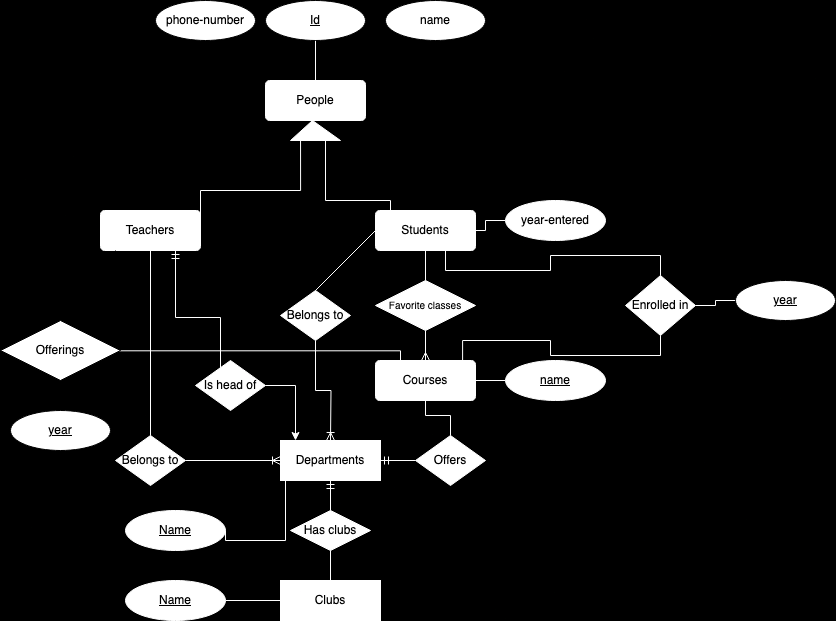

The diagram above was exported from draw.io. Its source (the exported page's mxGraphModel, read from the mxfile embedded in the PNG):
<mxGraphModel dx="1060" dy="713" grid="1" gridSize="10" guides="1" tooltips="1" connect="1" arrows="1" fold="1" page="1" pageScale="1" pageWidth="850" pageHeight="1100" background="#000000" math="0" shadow="0">
  <root>
    <mxCell id="0" />
    <mxCell id="1" parent="0" />
    <mxCell id="m3zPIYnA2FUrCyNpXV5A-46" value="People" style="rounded=1;arcSize=10;whiteSpace=wrap;html=1;align=center;strokeColor=#FFFFFF;" vertex="1" parent="1">
      <mxGeometry x="390" y="740" width="100" height="40" as="geometry" />
    </mxCell>
    <mxCell id="m3zPIYnA2FUrCyNpXV5A-50" value="" style="edgeStyle=orthogonalEdgeStyle;rounded=0;orthogonalLoop=1;jettySize=auto;html=1;endArrow=none;endFill=0;strokeColor=#FFFFFF;" edge="1" parent="1" source="m3zPIYnA2FUrCyNpXV5A-47" target="m3zPIYnA2FUrCyNpXV5A-46">
      <mxGeometry relative="1" as="geometry" />
    </mxCell>
    <mxCell id="m3zPIYnA2FUrCyNpXV5A-47" value="&lt;u&gt;Id&lt;/u&gt;" style="ellipse;whiteSpace=wrap;html=1;align=center;" vertex="1" parent="1">
      <mxGeometry x="390" y="660" width="100" height="40" as="geometry" />
    </mxCell>
    <mxCell id="m3zPIYnA2FUrCyNpXV5A-51" value="" style="edgeStyle=orthogonalEdgeStyle;rounded=0;orthogonalLoop=1;jettySize=auto;html=1;endArrow=none;endFill=0;" edge="1" parent="1" source="m3zPIYnA2FUrCyNpXV5A-48" target="m3zPIYnA2FUrCyNpXV5A-46">
      <mxGeometry relative="1" as="geometry">
        <Array as="points">
          <mxPoint x="390" y="690" />
        </Array>
      </mxGeometry>
    </mxCell>
    <mxCell id="m3zPIYnA2FUrCyNpXV5A-48" value="phone-number" style="ellipse;whiteSpace=wrap;html=1;align=center;" vertex="1" parent="1">
      <mxGeometry x="280" y="660" width="100" height="40" as="geometry" />
    </mxCell>
    <mxCell id="m3zPIYnA2FUrCyNpXV5A-52" value="" style="edgeStyle=orthogonalEdgeStyle;rounded=0;orthogonalLoop=1;jettySize=auto;html=1;exitX=0;exitY=0.5;exitDx=0;exitDy=0;entryX=1;entryY=0;entryDx=0;entryDy=0;endArrow=none;endFill=0;" edge="1" parent="1" source="m3zPIYnA2FUrCyNpXV5A-49" target="m3zPIYnA2FUrCyNpXV5A-46">
      <mxGeometry relative="1" as="geometry">
        <mxPoint x="510" y="680" as="sourcePoint" />
        <mxPoint x="480.05882352941217" y="740" as="targetPoint" />
        <Array as="points">
          <mxPoint x="500" y="680" />
          <mxPoint x="500" y="740" />
        </Array>
      </mxGeometry>
    </mxCell>
    <mxCell id="m3zPIYnA2FUrCyNpXV5A-49" value="name" style="ellipse;whiteSpace=wrap;html=1;align=center;" vertex="1" parent="1">
      <mxGeometry x="510" y="660" width="100" height="40" as="geometry" />
    </mxCell>
    <mxCell id="m3zPIYnA2FUrCyNpXV5A-54" value="" style="verticalLabelPosition=bottom;verticalAlign=top;html=1;shape=mxgraph.basic.acute_triangle;dx=0.44;strokeColor=#FFFFFF;" vertex="1" parent="1">
      <mxGeometry x="415" y="780" width="50" height="20" as="geometry" />
    </mxCell>
    <mxCell id="m3zPIYnA2FUrCyNpXV5A-58" value="" style="edgeStyle=orthogonalEdgeStyle;rounded=0;orthogonalLoop=1;jettySize=auto;html=1;endArrow=none;endFill=0;exitX=1;exitY=0.5;exitDx=0;exitDy=0;strokeColor=#FFFFFF;" edge="1" parent="1" source="m3zPIYnA2FUrCyNpXV5A-57">
      <mxGeometry relative="1" as="geometry">
        <mxPoint x="355" y="890.0588235294122" as="sourcePoint" />
        <mxPoint x="425.05882352941217" y="800" as="targetPoint" />
        <Array as="points">
          <mxPoint x="325" y="850" />
          <mxPoint x="425" y="850" />
        </Array>
      </mxGeometry>
    </mxCell>
    <mxCell id="m3zPIYnA2FUrCyNpXV5A-57" value="Teachers" style="rounded=1;arcSize=10;whiteSpace=wrap;html=1;align=center;strokeColor=#FFFFFF;" vertex="1" parent="1">
      <mxGeometry x="225" y="870" width="100" height="40" as="geometry" />
    </mxCell>
    <mxCell id="m3zPIYnA2FUrCyNpXV5A-60" value="" style="edgeStyle=orthogonalEdgeStyle;rounded=0;orthogonalLoop=1;jettySize=auto;html=1;endArrow=none;endFill=0;strokeColor=#FFFFFF;" edge="1" parent="1" source="m3zPIYnA2FUrCyNpXV5A-59" target="m3zPIYnA2FUrCyNpXV5A-54">
      <mxGeometry relative="1" as="geometry">
        <Array as="points">
          <mxPoint x="515" y="860" />
          <mxPoint x="450" y="860" />
        </Array>
      </mxGeometry>
    </mxCell>
    <mxCell id="m3zPIYnA2FUrCyNpXV5A-59" value="Students" style="rounded=1;arcSize=10;whiteSpace=wrap;html=1;align=center;strokeColor=#FFFFFF;" vertex="1" parent="1">
      <mxGeometry x="500" y="870" width="100" height="40" as="geometry" />
    </mxCell>
    <mxCell id="m3zPIYnA2FUrCyNpXV5A-61" value="Courses" style="rounded=1;arcSize=10;whiteSpace=wrap;html=1;align=center;strokeColor=#FFFFFF;" vertex="1" parent="1">
      <mxGeometry x="500" y="1020" width="100" height="40" as="geometry" />
    </mxCell>
    <mxCell id="m3zPIYnA2FUrCyNpXV5A-63" value="" style="edgeStyle=orthogonalEdgeStyle;rounded=0;orthogonalLoop=1;jettySize=auto;html=1;endArrow=none;endFill=0;strokeColor=#FFFFFF;" edge="1" parent="1" source="m3zPIYnA2FUrCyNpXV5A-62" target="m3zPIYnA2FUrCyNpXV5A-59">
      <mxGeometry relative="1" as="geometry" />
    </mxCell>
    <mxCell id="m3zPIYnA2FUrCyNpXV5A-64" value="" style="edgeStyle=orthogonalEdgeStyle;rounded=0;orthogonalLoop=1;jettySize=auto;html=1;endArrow=ERmany;endFill=0;strokeColor=#FFFFFF;" edge="1" parent="1" source="m3zPIYnA2FUrCyNpXV5A-62" target="m3zPIYnA2FUrCyNpXV5A-61">
      <mxGeometry relative="1" as="geometry" />
    </mxCell>
    <mxCell id="m3zPIYnA2FUrCyNpXV5A-62" value="&lt;font style=&quot;font-size: 10px;&quot;&gt;Favorite classes&lt;/font&gt;" style="shape=rhombus;html=1;dashed=0;whiteSpace=wrap;perimeter=rhombusPerimeter;strokeColor=#FFFFFF;" vertex="1" parent="1">
      <mxGeometry x="500" y="940" width="100" height="50" as="geometry" />
    </mxCell>
    <mxCell id="m3zPIYnA2FUrCyNpXV5A-66" value="" style="edgeStyle=orthogonalEdgeStyle;rounded=0;orthogonalLoop=1;jettySize=auto;html=1;endArrow=none;endFill=0;strokeColor=#FFFFFF;" edge="1" parent="1" source="m3zPIYnA2FUrCyNpXV5A-65" target="m3zPIYnA2FUrCyNpXV5A-61">
      <mxGeometry relative="1" as="geometry" />
    </mxCell>
    <mxCell id="m3zPIYnA2FUrCyNpXV5A-65" value="&lt;u&gt;name&lt;/u&gt;" style="ellipse;whiteSpace=wrap;html=1;align=center;strokeColor=#FFFFFF;" vertex="1" parent="1">
      <mxGeometry x="630" y="1020" width="100" height="40" as="geometry" />
    </mxCell>
    <mxCell id="m3zPIYnA2FUrCyNpXV5A-67" value="Departments" style="whiteSpace=wrap;html=1;align=center;strokeColor=#FFFFFF;" vertex="1" parent="1">
      <mxGeometry x="405" y="1100" width="100" height="40" as="geometry" />
    </mxCell>
    <mxCell id="m3zPIYnA2FUrCyNpXV5A-73" value="" style="edgeStyle=orthogonalEdgeStyle;rounded=0;orthogonalLoop=1;jettySize=auto;html=1;endArrow=none;endFill=0;strokeColor=#FFFFFF;" edge="1" parent="1" source="m3zPIYnA2FUrCyNpXV5A-71" target="m3zPIYnA2FUrCyNpXV5A-59">
      <mxGeometry relative="1" as="geometry" />
    </mxCell>
    <mxCell id="m3zPIYnA2FUrCyNpXV5A-71" value="year-entered" style="ellipse;whiteSpace=wrap;html=1;align=center;strokeColor=#FFFFFF;" vertex="1" parent="1">
      <mxGeometry x="630" y="860" width="100" height="40" as="geometry" />
    </mxCell>
    <mxCell id="m3zPIYnA2FUrCyNpXV5A-75" value="" style="edgeStyle=orthogonalEdgeStyle;rounded=0;orthogonalLoop=1;jettySize=auto;html=1;endArrow=none;endFill=0;strokeColor=#FFFFFF;" edge="1" parent="1" source="m3zPIYnA2FUrCyNpXV5A-74" target="m3zPIYnA2FUrCyNpXV5A-57">
      <mxGeometry relative="1" as="geometry" />
    </mxCell>
    <mxCell id="m3zPIYnA2FUrCyNpXV5A-76" value="" style="edgeStyle=orthogonalEdgeStyle;rounded=0;orthogonalLoop=1;jettySize=auto;html=1;endArrow=ERoneToMany;endFill=0;strokeColor=#FFFFFF;" edge="1" parent="1" source="m3zPIYnA2FUrCyNpXV5A-74">
      <mxGeometry relative="1" as="geometry">
        <mxPoint x="405" y="1120" as="targetPoint" />
      </mxGeometry>
    </mxCell>
    <mxCell id="m3zPIYnA2FUrCyNpXV5A-74" value="Belongs to" style="shape=rhombus;html=1;dashed=0;whiteSpace=wrap;perimeter=rhombusPerimeter;strokeColor=#FFFFFF;" vertex="1" parent="1">
      <mxGeometry x="240" y="1095" width="70" height="50" as="geometry" />
    </mxCell>
    <mxCell id="m3zPIYnA2FUrCyNpXV5A-108" value="" style="edgeStyle=orthogonalEdgeStyle;rounded=0;orthogonalLoop=1;jettySize=auto;html=1;endArrow=ERoneToMany;endFill=0;strokeColor=#FFFFFF;" edge="1" parent="1" source="m3zPIYnA2FUrCyNpXV5A-77">
      <mxGeometry relative="1" as="geometry">
        <mxPoint x="455" y="1100" as="targetPoint" />
      </mxGeometry>
    </mxCell>
    <mxCell id="m3zPIYnA2FUrCyNpXV5A-77" value="Belongs to" style="shape=rhombus;html=1;dashed=0;whiteSpace=wrap;perimeter=rhombusPerimeter;strokeColor=#FFFFFF;" vertex="1" parent="1">
      <mxGeometry x="405" y="950" width="70" height="50" as="geometry" />
    </mxCell>
    <mxCell id="m3zPIYnA2FUrCyNpXV5A-85" value="" style="endArrow=none;html=1;rounded=0;entryX=0;entryY=0.5;entryDx=0;entryDy=0;exitX=0.5;exitY=0;exitDx=0;exitDy=0;strokeColor=#FFFFFF;" edge="1" parent="1" source="m3zPIYnA2FUrCyNpXV5A-77" target="m3zPIYnA2FUrCyNpXV5A-59">
      <mxGeometry width="50" height="50" relative="1" as="geometry">
        <mxPoint x="425" y="940" as="sourcePoint" />
        <mxPoint x="475" y="890" as="targetPoint" />
      </mxGeometry>
    </mxCell>
    <mxCell id="m3zPIYnA2FUrCyNpXV5A-89" value="" style="edgeStyle=orthogonalEdgeStyle;rounded=0;orthogonalLoop=1;jettySize=auto;html=1;endArrow=ERmandOne;endFill=0;strokeColor=#FFFFFF;" edge="1" parent="1" source="m3zPIYnA2FUrCyNpXV5A-88" target="m3zPIYnA2FUrCyNpXV5A-67">
      <mxGeometry relative="1" as="geometry" />
    </mxCell>
    <mxCell id="m3zPIYnA2FUrCyNpXV5A-91" value="" style="edgeStyle=orthogonalEdgeStyle;rounded=0;orthogonalLoop=1;jettySize=auto;html=1;endArrow=none;endFill=0;strokeColor=#FFFFFF;" edge="1" parent="1" source="m3zPIYnA2FUrCyNpXV5A-88" target="m3zPIYnA2FUrCyNpXV5A-61">
      <mxGeometry relative="1" as="geometry" />
    </mxCell>
    <mxCell id="m3zPIYnA2FUrCyNpXV5A-88" value="Offers" style="shape=rhombus;html=1;dashed=0;whiteSpace=wrap;perimeter=rhombusPerimeter;strokeColor=#FFFFFF;" vertex="1" parent="1">
      <mxGeometry x="540" y="1095" width="70" height="50" as="geometry" />
    </mxCell>
    <mxCell id="m3zPIYnA2FUrCyNpXV5A-93" value="" style="edgeStyle=orthogonalEdgeStyle;rounded=0;orthogonalLoop=1;jettySize=auto;html=1;endArrow=ERmandOne;endFill=0;strokeColor=#FFFFFF;" edge="1" parent="1" source="m3zPIYnA2FUrCyNpXV5A-92" target="m3zPIYnA2FUrCyNpXV5A-57">
      <mxGeometry relative="1" as="geometry">
        <Array as="points">
          <mxPoint x="345" y="977" />
          <mxPoint x="300" y="977" />
        </Array>
      </mxGeometry>
    </mxCell>
    <mxCell id="m3zPIYnA2FUrCyNpXV5A-94" value="" style="edgeStyle=orthogonalEdgeStyle;rounded=0;orthogonalLoop=1;jettySize=auto;html=1;strokeColor=#FFFFFF;" edge="1" parent="1" source="m3zPIYnA2FUrCyNpXV5A-92">
      <mxGeometry relative="1" as="geometry">
        <mxPoint x="420" y="1100" as="targetPoint" />
        <Array as="points">
          <mxPoint x="420" y="1045" />
        </Array>
      </mxGeometry>
    </mxCell>
    <mxCell id="m3zPIYnA2FUrCyNpXV5A-92" value="Is head of" style="shape=rhombus;html=1;dashed=0;whiteSpace=wrap;perimeter=rhombusPerimeter;strokeColor=#FFFFFF;" vertex="1" parent="1">
      <mxGeometry x="320" y="1020" width="70" height="50" as="geometry" />
    </mxCell>
    <mxCell id="m3zPIYnA2FUrCyNpXV5A-95" value="Clubs" style="shape=ext;margin=3;double=1;whiteSpace=wrap;html=1;align=center;strokeColor=#FFFFFF;" vertex="1" parent="1">
      <mxGeometry x="405" y="1240" width="100" height="40" as="geometry" />
    </mxCell>
    <mxCell id="m3zPIYnA2FUrCyNpXV5A-99" value="" style="edgeStyle=orthogonalEdgeStyle;rounded=0;orthogonalLoop=1;jettySize=auto;html=1;endArrow=none;endFill=0;strokeColor=#FFFFFF;" edge="1" parent="1" source="m3zPIYnA2FUrCyNpXV5A-98" target="m3zPIYnA2FUrCyNpXV5A-95">
      <mxGeometry relative="1" as="geometry" />
    </mxCell>
    <mxCell id="m3zPIYnA2FUrCyNpXV5A-98" value="&lt;u&gt;Name&lt;/u&gt;" style="ellipse;whiteSpace=wrap;html=1;align=center;strokeColor=#FFFFFF;" vertex="1" parent="1">
      <mxGeometry x="250" y="1240" width="100" height="40" as="geometry" />
    </mxCell>
    <mxCell id="m3zPIYnA2FUrCyNpXV5A-101" value="" style="edgeStyle=orthogonalEdgeStyle;rounded=0;orthogonalLoop=1;jettySize=auto;html=1;endArrow=none;endFill=0;strokeColor=#FFFFFF;" edge="1" parent="1" source="m3zPIYnA2FUrCyNpXV5A-100" target="m3zPIYnA2FUrCyNpXV5A-95">
      <mxGeometry relative="1" as="geometry">
        <Array as="points">
          <mxPoint x="480" y="1210" />
          <mxPoint x="480" y="1210" />
        </Array>
      </mxGeometry>
    </mxCell>
    <mxCell id="m3zPIYnA2FUrCyNpXV5A-102" value="" style="edgeStyle=orthogonalEdgeStyle;rounded=0;orthogonalLoop=1;jettySize=auto;html=1;endArrow=ERmandOne;endFill=0;strokeColor=#FFFFFF;" edge="1" parent="1" source="m3zPIYnA2FUrCyNpXV5A-100" target="m3zPIYnA2FUrCyNpXV5A-67">
      <mxGeometry relative="1" as="geometry" />
    </mxCell>
    <mxCell id="m3zPIYnA2FUrCyNpXV5A-100" value="Has clubs" style="shape=rhombus;double=1;perimeter=rhombusPerimeter;whiteSpace=wrap;html=1;align=center;strokeColor=#FFFFFF;" vertex="1" parent="1">
      <mxGeometry x="415" y="1170" width="80" height="40" as="geometry" />
    </mxCell>
    <mxCell id="m3zPIYnA2FUrCyNpXV5A-123" value="Enrolled in" style="shape=rhombus;html=1;dashed=0;whiteSpace=wrap;perimeter=rhombusPerimeter;strokeColor=#FFFFFF;" vertex="1" parent="1">
      <mxGeometry x="750" y="935" width="70" height="60" as="geometry" />
    </mxCell>
    <mxCell id="m3zPIYnA2FUrCyNpXV5A-134" style="edgeStyle=orthogonalEdgeStyle;rounded=0;orthogonalLoop=1;jettySize=auto;html=1;exitX=0.5;exitY=0;exitDx=0;exitDy=0;endArrow=none;endFill=0;strokeColor=#FFFFFF;" edge="1" parent="1" source="m3zPIYnA2FUrCyNpXV5A-123" target="m3zPIYnA2FUrCyNpXV5A-59">
      <mxGeometry relative="1" as="geometry">
        <Array as="points">
          <mxPoint x="785" y="915" />
          <mxPoint x="675" y="915" />
          <mxPoint x="675" y="930" />
          <mxPoint x="570" y="930" />
        </Array>
      </mxGeometry>
    </mxCell>
    <mxCell id="m3zPIYnA2FUrCyNpXV5A-135" style="edgeStyle=orthogonalEdgeStyle;rounded=0;orthogonalLoop=1;jettySize=auto;html=1;exitX=0.5;exitY=1;exitDx=0;exitDy=0;entryX=0.871;entryY=0.047;entryDx=0;entryDy=0;entryPerimeter=0;endArrow=none;endFill=0;strokeColor=#FFFFFF;" edge="1" parent="1" source="m3zPIYnA2FUrCyNpXV5A-123" target="m3zPIYnA2FUrCyNpXV5A-61">
      <mxGeometry relative="1" as="geometry" />
    </mxCell>
    <mxCell id="m3zPIYnA2FUrCyNpXV5A-137" value="" style="edgeStyle=orthogonalEdgeStyle;rounded=0;orthogonalLoop=1;jettySize=auto;html=1;endArrow=none;endFill=0;strokeColor=#FFFFFF;" edge="1" parent="1" source="m3zPIYnA2FUrCyNpXV5A-136" target="m3zPIYnA2FUrCyNpXV5A-123">
      <mxGeometry relative="1" as="geometry" />
    </mxCell>
    <mxCell id="m3zPIYnA2FUrCyNpXV5A-136" value="&lt;u&gt;year&lt;/u&gt;" style="ellipse;whiteSpace=wrap;html=1;align=center;" vertex="1" parent="1">
      <mxGeometry x="860" y="940" width="100" height="40" as="geometry" />
    </mxCell>
    <mxCell id="m3zPIYnA2FUrCyNpXV5A-145" value="" style="edgeStyle=orthogonalEdgeStyle;rounded=0;orthogonalLoop=1;jettySize=auto;html=1;exitX=0.5;exitY=0;exitDx=0;exitDy=0;endArrow=ERmandOne;endFill=0;" edge="1" parent="1" source="m3zPIYnA2FUrCyNpXV5A-144" target="m3zPIYnA2FUrCyNpXV5A-57">
      <mxGeometry relative="1" as="geometry">
        <Array as="points">
          <mxPoint x="220" y="980" />
          <mxPoint x="220" y="945" />
          <mxPoint x="240" y="945" />
        </Array>
      </mxGeometry>
    </mxCell>
    <mxCell id="m3zPIYnA2FUrCyNpXV5A-146" value="" style="edgeStyle=orthogonalEdgeStyle;rounded=0;orthogonalLoop=1;jettySize=auto;html=1;exitX=0.947;exitY=0.505;exitDx=0;exitDy=0;exitPerimeter=0;endArrow=none;endFill=0;strokeColor=#FFFFFF;" edge="1" parent="1" source="m3zPIYnA2FUrCyNpXV5A-144">
      <mxGeometry relative="1" as="geometry">
        <mxPoint x="255" y="1010" as="sourcePoint" />
        <mxPoint x="525.0000000000005" y="1020" as="targetPoint" />
        <Array as="points">
          <mxPoint x="525" y="1010" />
        </Array>
      </mxGeometry>
    </mxCell>
    <mxCell id="m3zPIYnA2FUrCyNpXV5A-144" value="Offerings" style="shape=rhombus;perimeter=rhombusPerimeter;whiteSpace=wrap;html=1;align=center;" vertex="1" parent="1">
      <mxGeometry x="125" y="980" width="120" height="60" as="geometry" />
    </mxCell>
    <mxCell id="m3zPIYnA2FUrCyNpXV5A-148" value="" style="edgeStyle=orthogonalEdgeStyle;rounded=0;orthogonalLoop=1;jettySize=auto;html=1;endArrow=none;endFill=0;" edge="1" parent="1" source="m3zPIYnA2FUrCyNpXV5A-147" target="m3zPIYnA2FUrCyNpXV5A-144">
      <mxGeometry relative="1" as="geometry" />
    </mxCell>
    <mxCell id="m3zPIYnA2FUrCyNpXV5A-147" value="&lt;u&gt;year&lt;/u&gt;" style="ellipse;whiteSpace=wrap;html=1;align=center;" vertex="1" parent="1">
      <mxGeometry x="135" y="1070" width="100" height="40" as="geometry" />
    </mxCell>
    <mxCell id="m3zPIYnA2FUrCyNpXV5A-151" value="" style="edgeStyle=orthogonalEdgeStyle;rounded=0;orthogonalLoop=1;jettySize=auto;html=1;exitX=1;exitY=0.5;exitDx=0;exitDy=0;endArrow=none;endFill=0;strokeColor=#FFFFFF;" edge="1" parent="1" source="m3zPIYnA2FUrCyNpXV5A-150" target="m3zPIYnA2FUrCyNpXV5A-67">
      <mxGeometry relative="1" as="geometry">
        <Array as="points">
          <mxPoint x="350" y="1200" />
          <mxPoint x="410" y="1200" />
        </Array>
      </mxGeometry>
    </mxCell>
    <mxCell id="m3zPIYnA2FUrCyNpXV5A-150" value="&lt;u&gt;Name&lt;/u&gt;" style="ellipse;whiteSpace=wrap;html=1;align=center;strokeColor=#FFFFFF;" vertex="1" parent="1">
      <mxGeometry x="250" y="1170" width="100" height="40" as="geometry" />
    </mxCell>
  </root>
</mxGraphModel>